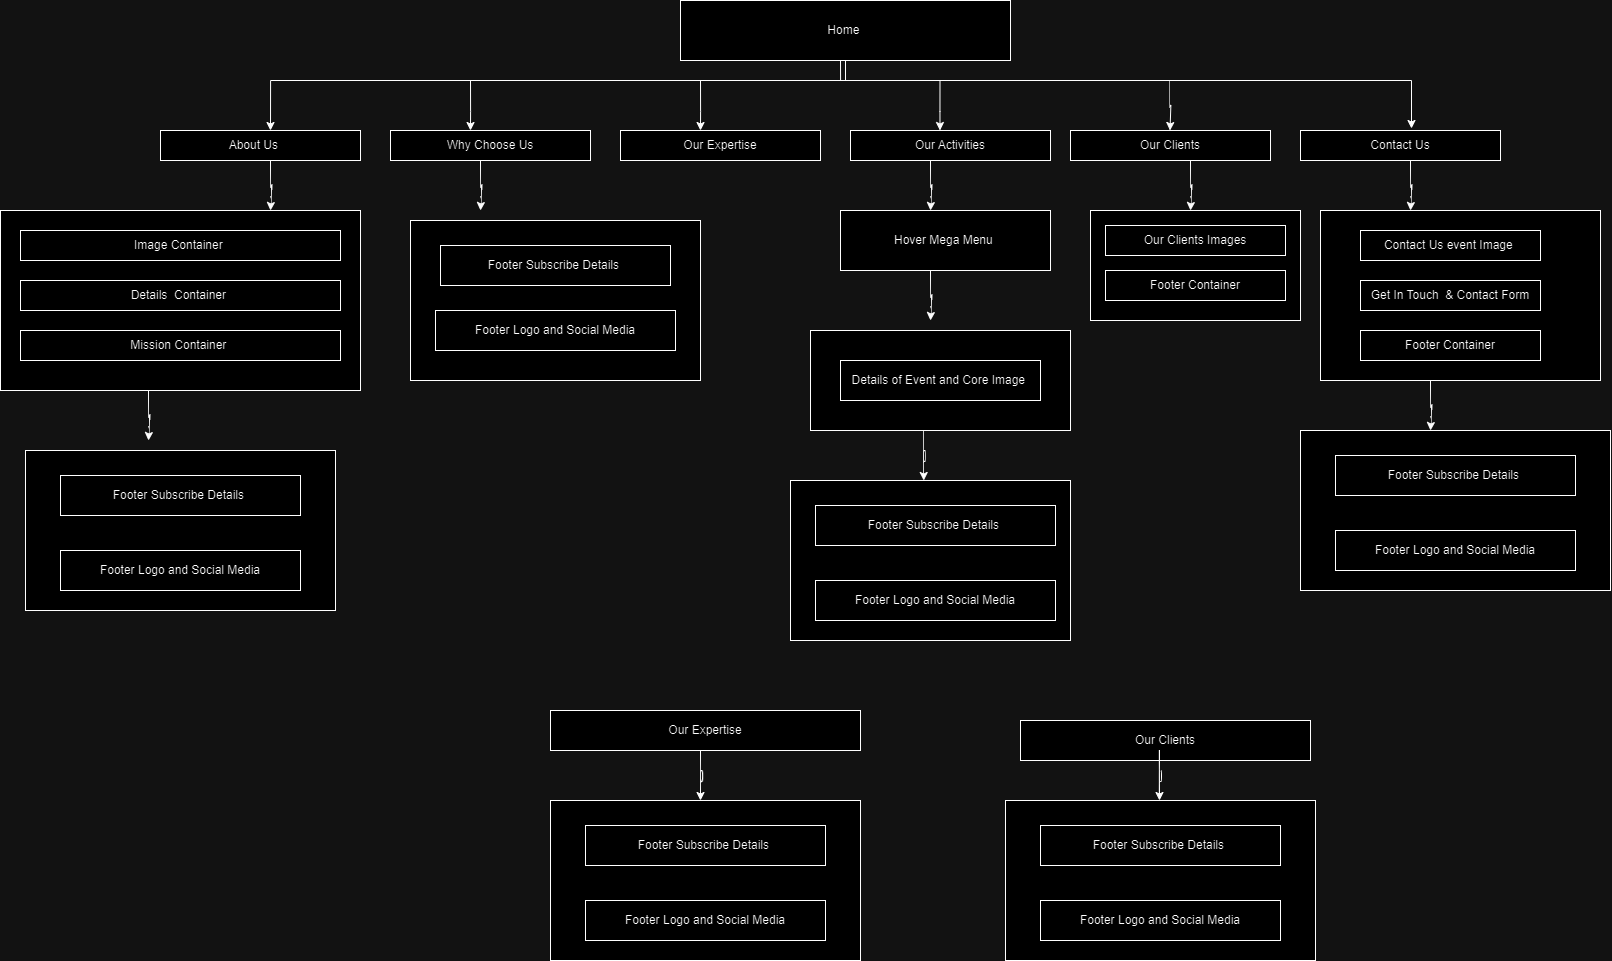

The diagram above was exported from draw.io. Its source (the exported page's mxGraphModel, read from the mxfile embedded in the PNG):
<mxGraphModel dx="2205" dy="708" grid="1" gridSize="10" guides="1" tooltips="1" connect="1" arrows="1" fold="1" page="1" pageScale="1" pageWidth="827" pageHeight="1169" math="0" shadow="0">
  <root>
    <mxCell id="0" />
    <mxCell id="1" parent="0" />
    <mxCell id="6bQ5ay2278ZnbJ1kfm6q-2" value="Home&amp;nbsp;" style="rounded=0;whiteSpace=wrap;html=1;" vertex="1" parent="1">
      <mxGeometry x="530" y="10" width="330" height="60" as="geometry" />
    </mxCell>
    <mxCell id="6bQ5ay2278ZnbJ1kfm6q-7" value="About Us&amp;nbsp; &amp;nbsp;&amp;nbsp;" style="rounded=0;whiteSpace=wrap;html=1;" vertex="1" parent="1">
      <mxGeometry x="10" y="140" width="200" height="30" as="geometry" />
    </mxCell>
    <mxCell id="6bQ5ay2278ZnbJ1kfm6q-13" value="Why Choose Us" style="rounded=0;whiteSpace=wrap;html=1;" vertex="1" parent="1">
      <mxGeometry x="240" y="140" width="200" height="30" as="geometry" />
    </mxCell>
    <mxCell id="6bQ5ay2278ZnbJ1kfm6q-14" value="Our Expertise" style="rounded=0;whiteSpace=wrap;html=1;" vertex="1" parent="1">
      <mxGeometry x="470" y="140" width="200" height="30" as="geometry" />
    </mxCell>
    <mxCell id="6bQ5ay2278ZnbJ1kfm6q-15" value="Our Activities" style="rounded=0;whiteSpace=wrap;html=1;" vertex="1" parent="1">
      <mxGeometry x="700" y="140" width="200" height="30" as="geometry" />
    </mxCell>
    <mxCell id="6bQ5ay2278ZnbJ1kfm6q-16" value="Our Clients" style="rounded=0;whiteSpace=wrap;html=1;" vertex="1" parent="1">
      <mxGeometry x="920" y="140" width="200" height="30" as="geometry" />
    </mxCell>
    <mxCell id="6bQ5ay2278ZnbJ1kfm6q-17" value="Contact Us" style="rounded=0;whiteSpace=wrap;html=1;" vertex="1" parent="1">
      <mxGeometry x="1150" y="140" width="200" height="30" as="geometry" />
    </mxCell>
    <mxCell id="6bQ5ay2278ZnbJ1kfm6q-20" style="edgeStyle=orthogonalEdgeStyle;rounded=0;orthogonalLoop=1;jettySize=auto;html=1;exitX=0.5;exitY=1;exitDx=0;exitDy=0;entryX=0.55;entryY=0;entryDx=0;entryDy=0;entryPerimeter=0;" edge="1" parent="1" source="6bQ5ay2278ZnbJ1kfm6q-2" target="6bQ5ay2278ZnbJ1kfm6q-7">
      <mxGeometry relative="1" as="geometry">
        <Array as="points">
          <mxPoint x="695" y="90" />
          <mxPoint x="120" y="90" />
        </Array>
      </mxGeometry>
    </mxCell>
    <mxCell id="6bQ5ay2278ZnbJ1kfm6q-21" style="edgeStyle=orthogonalEdgeStyle;rounded=0;orthogonalLoop=1;jettySize=auto;html=1;entryX=0.605;entryY=-0.067;entryDx=0;entryDy=0;entryPerimeter=0;" edge="1" parent="1">
      <mxGeometry relative="1" as="geometry">
        <mxPoint x="690" y="70" as="sourcePoint" />
        <mxPoint x="1261" y="137.99" as="targetPoint" />
        <Array as="points">
          <mxPoint x="690" y="90" />
          <mxPoint x="1261" y="90" />
        </Array>
      </mxGeometry>
    </mxCell>
    <mxCell id="6bQ5ay2278ZnbJ1kfm6q-32" value="" style="edgeStyle=orthogonalEdgeStyle;curved=1;rounded=0;orthogonalLoop=1;jettySize=auto;html=1;" edge="1" parent="1">
      <mxGeometry relative="1" as="geometry">
        <mxPoint x="320" y="90" as="sourcePoint" />
        <mxPoint x="320" y="140" as="targetPoint" />
        <Array as="points">
          <mxPoint x="320" y="121" />
          <mxPoint x="321" y="121" />
          <mxPoint x="321" y="120" />
          <mxPoint x="320" y="120" />
        </Array>
      </mxGeometry>
    </mxCell>
    <mxCell id="6bQ5ay2278ZnbJ1kfm6q-34" value="" style="edgeStyle=orthogonalEdgeStyle;curved=1;rounded=0;orthogonalLoop=1;jettySize=auto;html=1;" edge="1" parent="1">
      <mxGeometry relative="1" as="geometry">
        <mxPoint x="550" y="90" as="sourcePoint" />
        <mxPoint x="550" y="140" as="targetPoint" />
        <Array as="points">
          <mxPoint x="550" y="121" />
          <mxPoint x="551" y="121" />
          <mxPoint x="551" y="120" />
          <mxPoint x="550" y="120" />
        </Array>
      </mxGeometry>
    </mxCell>
    <mxCell id="6bQ5ay2278ZnbJ1kfm6q-35" value="" style="edgeStyle=orthogonalEdgeStyle;curved=1;rounded=0;orthogonalLoop=1;jettySize=auto;html=1;" edge="1" parent="1">
      <mxGeometry relative="1" as="geometry">
        <mxPoint x="789.5" y="90" as="sourcePoint" />
        <mxPoint x="789.5" y="140" as="targetPoint" />
        <Array as="points">
          <mxPoint x="789.5" y="121" />
          <mxPoint x="790.5" y="121" />
          <mxPoint x="790.5" y="120" />
          <mxPoint x="789.5" y="120" />
        </Array>
      </mxGeometry>
    </mxCell>
    <mxCell id="6bQ5ay2278ZnbJ1kfm6q-36" value="" style="edgeStyle=orthogonalEdgeStyle;curved=1;rounded=0;orthogonalLoop=1;jettySize=auto;html=1;" edge="1" parent="1">
      <mxGeometry relative="1" as="geometry">
        <mxPoint x="1019.5" y="90" as="sourcePoint" />
        <mxPoint x="1019.5" y="140" as="targetPoint" />
        <Array as="points">
          <mxPoint x="1019.5" y="121" />
          <mxPoint x="1020.5" y="121" />
          <mxPoint x="1020.5" y="110" />
          <mxPoint x="1019.5" y="110" />
        </Array>
      </mxGeometry>
    </mxCell>
    <mxCell id="6bQ5ay2278ZnbJ1kfm6q-38" value="" style="edgeStyle=orthogonalEdgeStyle;curved=1;rounded=0;orthogonalLoop=1;jettySize=auto;html=1;" edge="1" parent="1">
      <mxGeometry relative="1" as="geometry">
        <mxPoint x="120" y="170" as="sourcePoint" />
        <mxPoint x="120" y="220" as="targetPoint" />
        <Array as="points">
          <mxPoint x="120.5" y="201" />
          <mxPoint x="121.5" y="201" />
          <mxPoint x="121.5" y="190" />
          <mxPoint x="120.5" y="190" />
        </Array>
      </mxGeometry>
    </mxCell>
    <mxCell id="6bQ5ay2278ZnbJ1kfm6q-40" value="" style="rounded=0;whiteSpace=wrap;html=1;" vertex="1" parent="1">
      <mxGeometry x="-150" y="220" width="360" height="180" as="geometry" />
    </mxCell>
    <mxCell id="6bQ5ay2278ZnbJ1kfm6q-41" value="Image Container&amp;nbsp;" style="rounded=0;whiteSpace=wrap;html=1;" vertex="1" parent="1">
      <mxGeometry x="-130" y="240" width="320" height="30" as="geometry" />
    </mxCell>
    <mxCell id="6bQ5ay2278ZnbJ1kfm6q-42" value="Details&amp;nbsp; Container&amp;nbsp;" style="rounded=0;whiteSpace=wrap;html=1;" vertex="1" parent="1">
      <mxGeometry x="-130" y="290" width="320" height="30" as="geometry" />
    </mxCell>
    <mxCell id="6bQ5ay2278ZnbJ1kfm6q-43" value="Mission Container&amp;nbsp;" style="rounded=0;whiteSpace=wrap;html=1;" vertex="1" parent="1">
      <mxGeometry x="-130" y="340" width="320" height="30" as="geometry" />
    </mxCell>
    <mxCell id="6bQ5ay2278ZnbJ1kfm6q-48" value="" style="edgeStyle=orthogonalEdgeStyle;curved=1;rounded=0;orthogonalLoop=1;jettySize=auto;html=1;" edge="1" parent="1">
      <mxGeometry relative="1" as="geometry">
        <mxPoint x="330" y="170" as="sourcePoint" />
        <mxPoint x="330" y="220" as="targetPoint" />
        <Array as="points">
          <mxPoint x="330.5" y="201" />
          <mxPoint x="331.5" y="201" />
          <mxPoint x="331.5" y="190" />
          <mxPoint x="330.5" y="190" />
        </Array>
      </mxGeometry>
    </mxCell>
    <mxCell id="6bQ5ay2278ZnbJ1kfm6q-54" value="Hover Mega Menu&amp;nbsp;" style="rounded=0;whiteSpace=wrap;html=1;" vertex="1" parent="1">
      <mxGeometry x="690" y="220" width="210" height="60" as="geometry" />
    </mxCell>
    <mxCell id="6bQ5ay2278ZnbJ1kfm6q-56" value="" style="edgeStyle=orthogonalEdgeStyle;curved=1;rounded=0;orthogonalLoop=1;jettySize=auto;html=1;" edge="1" parent="1">
      <mxGeometry relative="1" as="geometry">
        <mxPoint x="780" y="170" as="sourcePoint" />
        <mxPoint x="780" y="220" as="targetPoint" />
        <Array as="points">
          <mxPoint x="780.5" y="201" />
          <mxPoint x="781.5" y="201" />
          <mxPoint x="781.5" y="190" />
          <mxPoint x="780.5" y="190" />
        </Array>
      </mxGeometry>
    </mxCell>
    <mxCell id="6bQ5ay2278ZnbJ1kfm6q-57" value="" style="rounded=0;whiteSpace=wrap;html=1;" vertex="1" parent="1">
      <mxGeometry x="660" y="340" width="260" height="100" as="geometry" />
    </mxCell>
    <mxCell id="6bQ5ay2278ZnbJ1kfm6q-58" value="" style="edgeStyle=orthogonalEdgeStyle;curved=1;rounded=0;orthogonalLoop=1;jettySize=auto;html=1;" edge="1" parent="1">
      <mxGeometry relative="1" as="geometry">
        <mxPoint x="780" y="280" as="sourcePoint" />
        <mxPoint x="780" y="330" as="targetPoint" />
        <Array as="points">
          <mxPoint x="780.5" y="311" />
          <mxPoint x="781.5" y="311" />
          <mxPoint x="781.5" y="300" />
          <mxPoint x="780.5" y="300" />
        </Array>
      </mxGeometry>
    </mxCell>
    <mxCell id="6bQ5ay2278ZnbJ1kfm6q-60" value="Details of Event and Core Image&amp;nbsp;" style="rounded=0;whiteSpace=wrap;html=1;" vertex="1" parent="1">
      <mxGeometry x="690" y="370" width="200" height="40" as="geometry" />
    </mxCell>
    <mxCell id="6bQ5ay2278ZnbJ1kfm6q-62" value="" style="rounded=0;whiteSpace=wrap;html=1;" vertex="1" parent="1">
      <mxGeometry x="940" y="220" width="210" height="110" as="geometry" />
    </mxCell>
    <mxCell id="6bQ5ay2278ZnbJ1kfm6q-63" value="Footer Container" style="rounded=0;whiteSpace=wrap;html=1;" vertex="1" parent="1">
      <mxGeometry x="955" y="280" width="180" height="30" as="geometry" />
    </mxCell>
    <mxCell id="6bQ5ay2278ZnbJ1kfm6q-64" value="Our Clients Images" style="rounded=0;whiteSpace=wrap;html=1;" vertex="1" parent="1">
      <mxGeometry x="955" y="235" width="180" height="30" as="geometry" />
    </mxCell>
    <mxCell id="6bQ5ay2278ZnbJ1kfm6q-65" value="" style="edgeStyle=orthogonalEdgeStyle;curved=1;rounded=0;orthogonalLoop=1;jettySize=auto;html=1;" edge="1" parent="1">
      <mxGeometry relative="1" as="geometry">
        <mxPoint x="1040" y="170" as="sourcePoint" />
        <mxPoint x="1040" y="220" as="targetPoint" />
        <Array as="points">
          <mxPoint x="1040.5" y="201" />
          <mxPoint x="1041.5" y="201" />
          <mxPoint x="1041.5" y="190" />
          <mxPoint x="1040.5" y="190" />
        </Array>
      </mxGeometry>
    </mxCell>
    <mxCell id="6bQ5ay2278ZnbJ1kfm6q-70" value="" style="edgeStyle=orthogonalEdgeStyle;curved=1;rounded=0;orthogonalLoop=1;jettySize=auto;html=1;" edge="1" parent="1">
      <mxGeometry relative="1" as="geometry">
        <mxPoint x="1260" y="170" as="sourcePoint" />
        <mxPoint x="1260" y="220" as="targetPoint" />
        <Array as="points">
          <mxPoint x="1260.5" y="201" />
          <mxPoint x="1261.5" y="201" />
          <mxPoint x="1261.5" y="190" />
          <mxPoint x="1260.5" y="190" />
        </Array>
      </mxGeometry>
    </mxCell>
    <mxCell id="6bQ5ay2278ZnbJ1kfm6q-79" value="Footer Container" style="rounded=0;whiteSpace=wrap;html=1;" vertex="1" parent="1">
      <mxGeometry x="1210" y="320" width="180" height="30" as="geometry" />
    </mxCell>
    <mxCell id="6bQ5ay2278ZnbJ1kfm6q-80" value="Contact Us event Image&amp;nbsp;" style="rounded=0;whiteSpace=wrap;html=1;" vertex="1" parent="1">
      <mxGeometry x="1210" y="290" width="180" height="30" as="geometry" />
    </mxCell>
    <mxCell id="6bQ5ay2278ZnbJ1kfm6q-81" value="" style="rounded=0;whiteSpace=wrap;html=1;" vertex="1" parent="1">
      <mxGeometry x="1170" y="220" width="280" height="170" as="geometry" />
    </mxCell>
    <mxCell id="6bQ5ay2278ZnbJ1kfm6q-82" value="Contact Us event Image&amp;nbsp;" style="rounded=0;whiteSpace=wrap;html=1;" vertex="1" parent="1">
      <mxGeometry x="1210" y="240" width="180" height="30" as="geometry" />
    </mxCell>
    <mxCell id="6bQ5ay2278ZnbJ1kfm6q-83" value="Get In Touch&amp;nbsp; &amp;amp; Contact Form" style="rounded=0;whiteSpace=wrap;html=1;" vertex="1" parent="1">
      <mxGeometry x="1210" y="290" width="180" height="30" as="geometry" />
    </mxCell>
    <mxCell id="6bQ5ay2278ZnbJ1kfm6q-84" value="Footer Container" style="rounded=0;whiteSpace=wrap;html=1;" vertex="1" parent="1">
      <mxGeometry x="1210" y="340" width="180" height="30" as="geometry" />
    </mxCell>
    <mxCell id="6bQ5ay2278ZnbJ1kfm6q-85" style="edgeStyle=orthogonalEdgeStyle;curved=1;rounded=0;orthogonalLoop=1;jettySize=auto;html=1;exitX=0.5;exitY=1;exitDx=0;exitDy=0;" edge="1" parent="1" source="6bQ5ay2278ZnbJ1kfm6q-40" target="6bQ5ay2278ZnbJ1kfm6q-40">
      <mxGeometry relative="1" as="geometry" />
    </mxCell>
    <mxCell id="6bQ5ay2278ZnbJ1kfm6q-90" value="&lt;span style=&quot;color: rgba(0, 0, 0, 0); font-family: monospace; font-size: 0px; text-align: start; text-wrap: nowrap;&quot;&gt;%3CmxGraphModel%3E%3Croot%3E%3CmxCell%20id%3D%220%22%2F%3E%3CmxCell%20id%3D%221%22%20parent%3D%220%22%2F%3E%3CmxCell%20id%3D%222%22%20value%3D%22Footer%20Container%26amp%3Bnbsp%3B%22%20style%3D%22rounded%3D0%3BwhiteSpace%3Dwrap%3Bhtml%3D1%3B%22%20vertex%3D%221%22%20parent%3D%221%22%3E%3CmxGeometry%20x%3D%22-110%22%20y%3D%22540%22%20width%3D%22300%22%20height%3D%2250%22%20as%3D%22geometry%22%2F%3E%3C%2FmxCell%3E%3C%2Froot%3E%3C%2FmxGraphModel%3E&lt;/span&gt;" style="rounded=0;whiteSpace=wrap;html=1;" vertex="1" parent="1">
      <mxGeometry x="-125" y="460" width="310" height="160" as="geometry" />
    </mxCell>
    <mxCell id="6bQ5ay2278ZnbJ1kfm6q-91" value="Footer Subscribe Details&amp;nbsp;" style="rounded=0;whiteSpace=wrap;html=1;" vertex="1" parent="1">
      <mxGeometry x="-90" y="485" width="240" height="40" as="geometry" />
    </mxCell>
    <mxCell id="6bQ5ay2278ZnbJ1kfm6q-92" value="Footer Logo and Social Media" style="rounded=0;whiteSpace=wrap;html=1;" vertex="1" parent="1">
      <mxGeometry x="-90" y="560" width="240" height="40" as="geometry" />
    </mxCell>
    <mxCell id="6bQ5ay2278ZnbJ1kfm6q-94" value="" style="edgeStyle=orthogonalEdgeStyle;curved=1;rounded=0;orthogonalLoop=1;jettySize=auto;html=1;" edge="1" parent="1">
      <mxGeometry relative="1" as="geometry">
        <mxPoint x="-2" y="400" as="sourcePoint" />
        <mxPoint x="-2" y="450" as="targetPoint" />
        <Array as="points">
          <mxPoint x="-1.5" y="431" />
          <mxPoint x="-0.5" y="431" />
          <mxPoint x="-0.5" y="420" />
          <mxPoint x="-1.5" y="420" />
        </Array>
      </mxGeometry>
    </mxCell>
    <mxCell id="6bQ5ay2278ZnbJ1kfm6q-96" value="&lt;span style=&quot;color: rgba(0, 0, 0, 0); font-family: monospace; font-size: 0px; text-align: start; text-wrap: nowrap;&quot;&gt;%3CmxGraphModel%3E%3Croot%3E%3CmxCell%20id%3D%220%22%2F%3E%3CmxCell%20id%3D%221%22%20parent%3D%220%22%2F%3E%3CmxCell%20id%3D%222%22%20value%3D%22Footer%20Container%26amp%3Bnbsp%3B%22%20style%3D%22rounded%3D0%3BwhiteSpace%3Dwrap%3Bhtml%3D1%3B%22%20vertex%3D%221%22%20parent%3D%221%22%3E%3CmxGeometry%20x%3D%22-110%22%20y%3D%22540%22%20width%3D%22300%22%20height%3D%2250%22%20as%3D%22geometry%22%2F%3E%3C%2FmxCell%3E%3C%2Froot%3E%3C%2FmxGraphModel%3E&lt;/span&gt;" style="rounded=0;whiteSpace=wrap;html=1;" vertex="1" parent="1">
      <mxGeometry x="260" y="230" width="290" height="160" as="geometry" />
    </mxCell>
    <mxCell id="6bQ5ay2278ZnbJ1kfm6q-97" value="Footer Subscribe Details&amp;nbsp;" style="rounded=0;whiteSpace=wrap;html=1;" vertex="1" parent="1">
      <mxGeometry x="290" y="255" width="230" height="40" as="geometry" />
    </mxCell>
    <mxCell id="6bQ5ay2278ZnbJ1kfm6q-98" value="Footer Logo and Social Media" style="rounded=0;whiteSpace=wrap;html=1;" vertex="1" parent="1">
      <mxGeometry x="285" y="320" width="240" height="40" as="geometry" />
    </mxCell>
    <mxCell id="6bQ5ay2278ZnbJ1kfm6q-103" style="edgeStyle=orthogonalEdgeStyle;curved=1;rounded=0;orthogonalLoop=1;jettySize=auto;html=1;exitX=0.5;exitY=1;exitDx=0;exitDy=0;" edge="1" parent="1" source="6bQ5ay2278ZnbJ1kfm6q-57" target="6bQ5ay2278ZnbJ1kfm6q-57">
      <mxGeometry relative="1" as="geometry" />
    </mxCell>
    <mxCell id="6bQ5ay2278ZnbJ1kfm6q-104" style="edgeStyle=orthogonalEdgeStyle;curved=1;rounded=0;orthogonalLoop=1;jettySize=auto;html=1;exitX=0.5;exitY=1;exitDx=0;exitDy=0;" edge="1" parent="1" source="6bQ5ay2278ZnbJ1kfm6q-57" target="6bQ5ay2278ZnbJ1kfm6q-57">
      <mxGeometry relative="1" as="geometry" />
    </mxCell>
    <mxCell id="6bQ5ay2278ZnbJ1kfm6q-123" value="Our Expertise" style="rounded=0;whiteSpace=wrap;html=1;" vertex="1" parent="1">
      <mxGeometry x="400" y="720" width="310" height="40" as="geometry" />
    </mxCell>
    <mxCell id="6bQ5ay2278ZnbJ1kfm6q-124" value="" style="edgeStyle=orthogonalEdgeStyle;curved=1;rounded=0;orthogonalLoop=1;jettySize=auto;html=1;" edge="1" parent="1">
      <mxGeometry relative="1" as="geometry">
        <mxPoint x="550" y="760" as="sourcePoint" />
        <mxPoint x="550" y="810" as="targetPoint" />
        <Array as="points">
          <mxPoint x="550" y="791" />
          <mxPoint x="552" y="791" />
          <mxPoint x="552" y="780" />
          <mxPoint x="550" y="780" />
        </Array>
      </mxGeometry>
    </mxCell>
    <mxCell id="6bQ5ay2278ZnbJ1kfm6q-130" value="" style="edgeStyle=orthogonalEdgeStyle;curved=1;rounded=0;orthogonalLoop=1;jettySize=auto;html=1;" edge="1" parent="1">
      <mxGeometry relative="1" as="geometry">
        <mxPoint x="773.24" y="440" as="sourcePoint" />
        <mxPoint x="773.24" y="490" as="targetPoint" />
        <Array as="points">
          <mxPoint x="773.74" y="471" />
          <mxPoint x="774.74" y="471" />
          <mxPoint x="774.74" y="460" />
          <mxPoint x="773.74" y="460" />
        </Array>
      </mxGeometry>
    </mxCell>
    <mxCell id="6bQ5ay2278ZnbJ1kfm6q-131" value="Our Clients" style="rounded=0;whiteSpace=wrap;html=1;" vertex="1" parent="1">
      <mxGeometry x="870" y="730" width="290" height="40" as="geometry" />
    </mxCell>
    <mxCell id="6bQ5ay2278ZnbJ1kfm6q-132" value="" style="edgeStyle=orthogonalEdgeStyle;curved=1;rounded=0;orthogonalLoop=1;jettySize=auto;html=1;" edge="1" parent="1">
      <mxGeometry relative="1" as="geometry">
        <mxPoint x="1009" y="760" as="sourcePoint" />
        <mxPoint x="1009" y="810" as="targetPoint" />
        <Array as="points">
          <mxPoint x="1009" y="791" />
          <mxPoint x="1011" y="791" />
          <mxPoint x="1011" y="780" />
          <mxPoint x="1009" y="780" />
        </Array>
      </mxGeometry>
    </mxCell>
    <mxCell id="6bQ5ay2278ZnbJ1kfm6q-133" value="" style="edgeStyle=orthogonalEdgeStyle;curved=1;rounded=0;orthogonalLoop=1;jettySize=auto;html=1;" edge="1" parent="1">
      <mxGeometry relative="1" as="geometry">
        <mxPoint x="1280" y="390" as="sourcePoint" />
        <mxPoint x="1280" y="440" as="targetPoint" />
        <Array as="points">
          <mxPoint x="1280.5" y="421" />
          <mxPoint x="1281.5" y="421" />
          <mxPoint x="1281.5" y="410" />
          <mxPoint x="1280.5" y="410" />
        </Array>
      </mxGeometry>
    </mxCell>
    <mxCell id="6bQ5ay2278ZnbJ1kfm6q-137" value="&lt;span style=&quot;color: rgba(0, 0, 0, 0); font-family: monospace; font-size: 0px; text-align: start; text-wrap: nowrap;&quot;&gt;%3CmxGraphModel%3E%3Croot%3E%3CmxCell%20id%3D%220%22%2F%3E%3CmxCell%20id%3D%221%22%20parent%3D%220%22%2F%3E%3CmxCell%20id%3D%222%22%20value%3D%22Footer%20Container%26amp%3Bnbsp%3B%22%20style%3D%22rounded%3D0%3BwhiteSpace%3Dwrap%3Bhtml%3D1%3B%22%20vertex%3D%221%22%20parent%3D%221%22%3E%3CmxGeometry%20x%3D%22-110%22%20y%3D%22540%22%20width%3D%22300%22%20height%3D%2250%22%20as%3D%22geometry%22%2F%3E%3C%2FmxCell%3E%3C%2Froot%3E%3C%2FmxGraphModel%3E&lt;/span&gt;" style="rounded=0;whiteSpace=wrap;html=1;" vertex="1" parent="1">
      <mxGeometry x="400" y="810" width="310" height="160" as="geometry" />
    </mxCell>
    <mxCell id="6bQ5ay2278ZnbJ1kfm6q-138" value="Footer Subscribe Details&amp;nbsp;" style="rounded=0;whiteSpace=wrap;html=1;" vertex="1" parent="1">
      <mxGeometry x="435" y="835" width="240" height="40" as="geometry" />
    </mxCell>
    <mxCell id="6bQ5ay2278ZnbJ1kfm6q-139" value="Footer Logo and Social Media" style="rounded=0;whiteSpace=wrap;html=1;" vertex="1" parent="1">
      <mxGeometry x="435" y="910" width="240" height="40" as="geometry" />
    </mxCell>
    <mxCell id="6bQ5ay2278ZnbJ1kfm6q-140" value="&lt;span style=&quot;color: rgba(0, 0, 0, 0); font-family: monospace; font-size: 0px; text-align: start; text-wrap: nowrap;&quot;&gt;%3CmxGraphModel%3E%3Croot%3E%3CmxCell%20id%3D%220%22%2F%3E%3CmxCell%20id%3D%221%22%20parent%3D%220%22%2F%3E%3CmxCell%20id%3D%222%22%20value%3D%22Footer%20Container%26amp%3Bnbsp%3B%22%20style%3D%22rounded%3D0%3BwhiteSpace%3Dwrap%3Bhtml%3D1%3B%22%20vertex%3D%221%22%20parent%3D%221%22%3E%3CmxGeometry%20x%3D%22-110%22%20y%3D%22540%22%20width%3D%22300%22%20height%3D%2250%22%20as%3D%22geometry%22%2F%3E%3C%2FmxCell%3E%3C%2Froot%3E%3C%2FmxGraphModel%3E&lt;/span&gt;" style="rounded=0;whiteSpace=wrap;html=1;" vertex="1" parent="1">
      <mxGeometry x="855" y="810" width="310" height="160" as="geometry" />
    </mxCell>
    <mxCell id="6bQ5ay2278ZnbJ1kfm6q-141" value="Footer Subscribe Details&amp;nbsp;" style="rounded=0;whiteSpace=wrap;html=1;" vertex="1" parent="1">
      <mxGeometry x="890" y="835" width="240" height="40" as="geometry" />
    </mxCell>
    <mxCell id="6bQ5ay2278ZnbJ1kfm6q-142" value="Footer Logo and Social Media" style="rounded=0;whiteSpace=wrap;html=1;" vertex="1" parent="1">
      <mxGeometry x="890" y="910" width="240" height="40" as="geometry" />
    </mxCell>
    <mxCell id="6bQ5ay2278ZnbJ1kfm6q-143" value="&lt;span style=&quot;color: rgba(0, 0, 0, 0); font-family: monospace; font-size: 0px; text-align: start; text-wrap: nowrap;&quot;&gt;%3CmxGraphModel%3E%3Croot%3E%3CmxCell%20id%3D%220%22%2F%3E%3CmxCell%20id%3D%221%22%20parent%3D%220%22%2F%3E%3CmxCell%20id%3D%222%22%20value%3D%22Footer%20Container%26amp%3Bnbsp%3B%22%20style%3D%22rounded%3D0%3BwhiteSpace%3Dwrap%3Bhtml%3D1%3B%22%20vertex%3D%221%22%20parent%3D%221%22%3E%3CmxGeometry%20x%3D%22-110%22%20y%3D%22540%22%20width%3D%22300%22%20height%3D%2250%22%20as%3D%22geometry%22%2F%3E%3C%2FmxCell%3E%3C%2Froot%3E%3C%2FmxGraphModel%3E&lt;/span&gt;" style="rounded=0;whiteSpace=wrap;html=1;" vertex="1" parent="1">
      <mxGeometry x="1150" y="440" width="310" height="160" as="geometry" />
    </mxCell>
    <mxCell id="6bQ5ay2278ZnbJ1kfm6q-144" value="Footer Subscribe Details&amp;nbsp;" style="rounded=0;whiteSpace=wrap;html=1;" vertex="1" parent="1">
      <mxGeometry x="1185" y="465" width="240" height="40" as="geometry" />
    </mxCell>
    <mxCell id="6bQ5ay2278ZnbJ1kfm6q-145" value="Footer Logo and Social Media" style="rounded=0;whiteSpace=wrap;html=1;" vertex="1" parent="1">
      <mxGeometry x="1185" y="540" width="240" height="40" as="geometry" />
    </mxCell>
    <mxCell id="6bQ5ay2278ZnbJ1kfm6q-149" value="&lt;span style=&quot;color: rgba(0, 0, 0, 0); font-family: monospace; font-size: 0px; text-align: start; text-wrap: nowrap;&quot;&gt;%3CmxGraphModel%3E%3Croot%3E%3CmxCell%20id%3D%220%22%2F%3E%3CmxCell%20id%3D%221%22%20parent%3D%220%22%2F%3E%3CmxCell%20id%3D%222%22%20value%3D%22Footer%20Container%26amp%3Bnbsp%3B%22%20style%3D%22rounded%3D0%3BwhiteSpace%3Dwrap%3Bhtml%3D1%3B%22%20vertex%3D%221%22%20parent%3D%221%22%3E%3CmxGeometry%20x%3D%22-110%22%20y%3D%22540%22%20width%3D%22300%22%20height%3D%2250%22%20as%3D%22geometry%22%2F%3E%3C%2FmxCell%3E%3C%2Froot%3E%3C%2FmxGraphModel%3E&lt;/span&gt;" style="rounded=0;whiteSpace=wrap;html=1;" vertex="1" parent="1">
      <mxGeometry x="640" y="490" width="280" height="160" as="geometry" />
    </mxCell>
    <mxCell id="6bQ5ay2278ZnbJ1kfm6q-150" value="Footer Subscribe Details&amp;nbsp;" style="rounded=0;whiteSpace=wrap;html=1;" vertex="1" parent="1">
      <mxGeometry x="665" y="515" width="240" height="40" as="geometry" />
    </mxCell>
    <mxCell id="6bQ5ay2278ZnbJ1kfm6q-151" value="Footer Logo and Social Media" style="rounded=0;whiteSpace=wrap;html=1;" vertex="1" parent="1">
      <mxGeometry x="665" y="590" width="240" height="40" as="geometry" />
    </mxCell>
  </root>
</mxGraphModel>